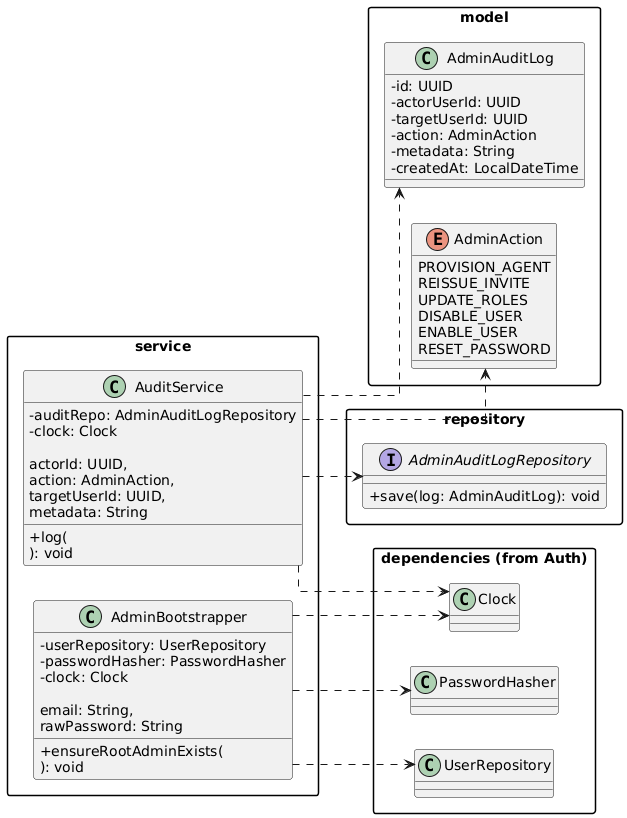

The diagram above was rendered by PlantUML. Its source (embedded in the PNG):
@startuml
' ============================================================
' Diagram C - Governance / Audit
' Purpose: supervision, admin accountability, system bootstrap
' ============================================================

left to right direction
skinparam linetype ortho
skinparam classAttributeIconSize 0
skinparam packageStyle rectangle

package "model" {

  enum AdminAction {
    PROVISION_AGENT
    REISSUE_INVITE
    UPDATE_ROLES
    DISABLE_USER
    ENABLE_USER
    RESET_PASSWORD
  }

  class AdminAuditLog {
    - id: UUID
    - actorUserId: UUID
    - targetUserId: UUID
    - action: AdminAction
    - metadata: String
    - createdAt: LocalDateTime
  }
}

package "repository" {

  interface AdminAuditLogRepository {
    + save(log: AdminAuditLog): void
  }
}

package "service" {

  class AuditService {
    - auditRepo: AdminAuditLogRepository
    - clock: Clock

    + log(
        actorId: UUID,
        action: AdminAction,
        targetUserId: UUID,
        metadata: String
      ): void
  }

  class AdminBootstrapper {
    - userRepository: UserRepository
    - passwordHasher: PasswordHasher
    - clock: Clock

    + ensureRootAdminExists(
        email: String,
        rawPassword: String
      ): void
  }
}

package "dependencies (from Auth)" {
  class UserRepository
  class PasswordHasher
  class Clock
}

' =========================
' Dependencies
' =========================
AuditService ..> AdminAuditLogRepository
AuditService ..> AdminAuditLog
AuditService ..> AdminAction
AuditService ..> Clock

AdminBootstrapper ..> UserRepository
AdminBootstrapper ..> PasswordHasher
AdminBootstrapper ..> Clock
@enduml